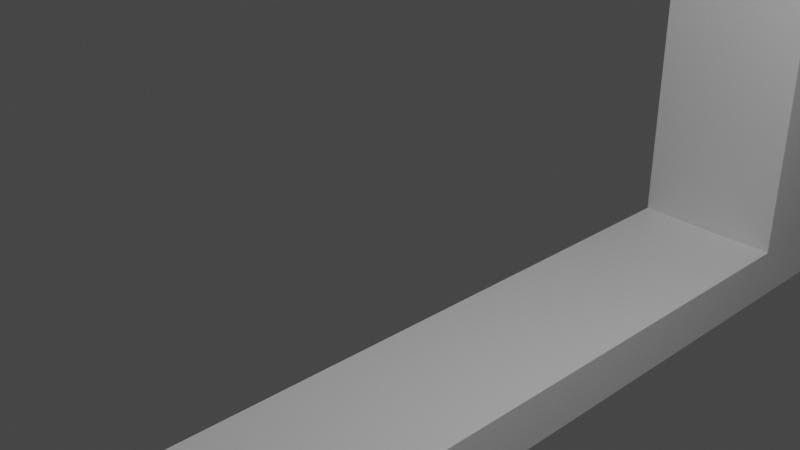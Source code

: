 # Source: City_Wall_Gate.blend  (saved by Blender 3.3.6; exported with 4.5.12 LTS)
import bpy
from mathutils import Matrix  # noqa: F401  (used for matrix-valued properties, if any)

bpy.ops.wm.read_factory_settings(use_empty=True)
scene = bpy.context.scene
scene.name = 'Scene'

# ---- collections
col_collection = bpy.data.collections.new('Collection'); scene.collection.children.link(col_collection)

# ---- materials (node trees are filled in below, after node groups)
mat_material = bpy.data.materials.new('Material')
mat_material.alpha_threshold = 0.0
mat_material.use_transparent_shadow = False
mat_material.roughness = 0.5
mat_material.line_color = (0.0, 0.0, 0.0, 1.0)

# ---- material node trees
mat_material.use_nodes = True; mat_material.node_tree.nodes.clear()
_N = mat_material.node_tree.nodes; _L = mat_material.node_tree.links
n0 = _N.new('ShaderNodeOutputMaterial'); n0.name = 'Material Output'; n0.location = (300, 300)
n1 = _N.new('ShaderNodeBsdfPrincipled'); n1.name = 'Principled BSDF'; n1.location = (10, 300)
n1.distribution = 'GGX'
n1.subsurface_method = 'RANDOM_WALK_SKIN'
n1.inputs[3].default_value = 1.45
n1.inputs[27].default_value = (0.0, 0.0, 0.0, 1.0)
n1.inputs[28].default_value = 1.0
_L.new(n1.outputs[0], n0.inputs[0])
n0.is_active_output = True

# ---- world
world_world = bpy.data.worlds.new('World'); scene.world = world_world
world_world.use_nodes = True; world_world.node_tree.nodes.clear()
_N = world_world.node_tree.nodes; _L = world_world.node_tree.links
n0 = _N.new('ShaderNodeOutputWorld'); n0.name = 'World Output'; n0.location = (300, 300)
n1 = _N.new('ShaderNodeBackground'); n1.name = 'Background'; n1.location = (10, 300)
n1.inputs[0].default_value = (0.05088, 0.05088, 0.05088, 1.0)
_L.new(n1.outputs[0], n0.inputs[0])
n0.is_active_output = True
world_world.color = (0.05088, 0.05088, 0.05088)
world_world.use_sun_shadow = False
world_world.sun_shadow_jitter_overblur = 0.0

# ---- cameras
cam_camera = bpy.data.cameras.new('Camera')
cam_camera.clip_end = 100.0
cam_camera.ortho_scale = 7.314

# ---- lights
light_light = bpy.data.lights.new('Light', 'POINT')
light_light.transmission_factor = 0.0
light_light.energy = 1000.0
light_light.shadow_soft_size = 0.1
light_light.shadow_maximum_resolution = 0.006
light_light.use_absolute_resolution = True

# ---- meshes
me_cube = bpy.data.meshes.new('Cube')
me_cube.from_pydata([(1.0, 1.0, 1.0), (1.0, 1.0, -1.0), (1.0, -1.0, 1.0), (1.0, -1.0, -1.0), (-1.0, 0.5287, -0.09685), (-1.0, 0.5287, -0.953), (-1.0, -0.5287, -0.09685), (-1.0, -0.5287, -0.953), (-1.0, 1.0, -1.0), (-1.0, -1.0, -1.0), (-1.0, -1.0, 1.0), (-1.0, 1.0, 1.0), (0.9884, 0.5287, -0.953), (0.9884, -0.5287, -0.953), (0.9884, -0.5287, -0.09685), (0.9884, 0.5287, -0.09685)], [], [(0, 11, 10, 2), (3, 2, 10, 9), (4, 5, 12, 15), (8, 1, 3, 9), (1, 12, 13, 3), (8, 11, 0, 1), (7, 5, 8, 9), (6, 7, 9, 10), (5, 4, 11, 8), (4, 6, 10, 11), (5, 7, 13, 12), (6, 4, 15, 14), (7, 6, 14, 13), (3, 13, 14, 2), (0, 15, 12, 1), (2, 14, 15, 0)])
_uv = me_cube.uv_layers.new(name='UVMap')
_uv.uv.foreach_set('vector', [0.625, 0.5, 0.875, 0.5, 0.875, 0.75, 0.625, 0.75, 0.375, 0.75, 0.625, 0.75, 0.625, 1.0, 0.375, 1.0, 0.5812, 0.2062, 0.4188, 0.2062, 0.4188, 0.2062, 0.5812, 0.2062, 0.125, 0.5, 0.375, 0.5, 0.375, 0.75, 0.125, 0.75, 0.375, 0.5, 0.3806, 0.5492, 0.3806, 0.6977, 0.375, 0.75, 0.375, 0.25, 0.625, 0.25, 0.625, 0.5, 0.375, 0.5, 0.4188, 0.04379, 0.4188, 0.2062, 0.375, 0.25, 0.375, 0.0, 0.5812, 0.04379, 0.4188, 0.04379, 0.375, 0.0, 0.625, 0.0, 0.4188, 0.2062, 0.5812, 0.2062, 0.625, 0.25, 0.375, 0.25, 0.5812, 0.2062, 0.5812, 0.04379, 0.625, 0.0, 0.625, 0.25, 0.4188, 0.2062, 0.4188, 0.04379, 0.4188, 0.04379, 0.4188, 0.2062, 0.5812, 0.04379, 0.5812, 0.2062, 0.5812, 0.2062, 0.5812, 0.04379, 0.4188, 0.04379, 0.5812, 0.04379, 0.5812, 0.04379, 0.4188, 0.04379, 0.375, 0.75, 0.3806, 0.6977, 0.4919, 0.6971, 0.625, 0.75, 0.625, 0.5, 0.4926, 0.5503, 0.3806, 0.5492, 0.375, 0.5, 0.625, 0.75, 0.4919, 0.6971, 0.4926, 0.5503, 0.625, 0.5])
me_cube.materials.append(mat_material)
me_cube.use_mirror_vertex_groups = False
me_cube.update()
me_cube_001 = bpy.data.meshes.new('Cube.001')
me_cube_001.from_pydata([(-1.0, -1.0, -1.0), (-1.0, -1.0, 1.0), (-1.0, 1.0, -1.0), (-1.0, 1.0, 1.0), (1.0, -1.0, -1.0), (1.0, -1.0, 1.0), (1.0, 1.0, -1.0), (1.0, 1.0, 1.0)], [], [(0, 1, 3, 2), (2, 3, 7, 6), (6, 7, 5, 4), (4, 5, 1, 0), (2, 6, 4, 0), (7, 3, 1, 5)])
_uv = me_cube_001.uv_layers.new(name='UVMap')
_uv.uv.foreach_set('vector', [0.375, 0.0, 0.625, 0.0, 0.625, 0.25, 0.375, 0.25, 0.375, 0.25, 0.625, 0.25, 0.625, 0.5, 0.375, 0.5, 0.375, 0.5, 0.625, 0.5, 0.625, 0.75, 0.375, 0.75, 0.375, 0.75, 0.625, 0.75, 0.625, 1.0, 0.375, 1.0, 0.125, 0.5, 0.375, 0.5, 0.375, 0.75, 0.125, 0.75, 0.625, 0.5, 0.875, 0.5, 0.875, 0.75, 0.625, 0.75])
me_cube_001.update()
me_cube_002 = bpy.data.meshes.new('Cube.002')
me_cube_002.from_pydata([(-1.0, -1.0, -1.0), (-1.0, -1.0, 1.0), (-1.0, 1.0, -1.0), (-1.0, 1.0, 1.0), (1.0, -1.0, -1.0), (1.0, -1.0, 1.0), (1.0, 1.0, -1.0), (1.0, 1.0, 1.0)], [], [(0, 1, 3, 2), (2, 3, 7, 6), (6, 7, 5, 4), (4, 5, 1, 0), (2, 6, 4, 0), (7, 3, 1, 5)])
_uv = me_cube_002.uv_layers.new(name='UVMap')
_uv.uv.foreach_set('vector', [0.375, 0.0, 0.625, 0.0, 0.625, 0.25, 0.375, 0.25, 0.375, 0.25, 0.625, 0.25, 0.625, 0.5, 0.375, 0.5, 0.375, 0.5, 0.625, 0.5, 0.625, 0.75, 0.375, 0.75, 0.375, 0.75, 0.625, 0.75, 0.625, 1.0, 0.375, 1.0, 0.125, 0.5, 0.375, 0.5, 0.375, 0.75, 0.125, 0.75, 0.625, 0.5, 0.875, 0.5, 0.875, 0.75, 0.625, 0.75])
me_cube_002.update()
me_cylinder_001 = bpy.data.meshes.new('Cylinder.001')
me_cylinder_001.from_pydata([(0.0, 1.0, -1.0), (0.0, 1.0, 1.0), (0.7071, 0.7071, -1.0), (0.7071, 0.7071, 1.0), (1.0, 0.0, -1.0), (1.0, 0.0, 1.0), (0.7071, -0.7071, -1.0), (0.7071, -0.7071, 1.0), (0.0, -1.0, -1.0), (0.0, -1.0, 1.0), (-0.7071, -0.7071, -1.0), (-0.7071, -0.7071, 1.0), (-1.0, 0.0, -1.0), (-1.0, 0.0, 1.0), (-0.7071, 0.7071, -1.0), (-0.7071, 0.7071, 1.0)], [], [(0, 1, 3, 2), (2, 3, 5, 4), (4, 5, 7, 6), (6, 7, 9, 8), (8, 9, 11, 10), (10, 11, 13, 12), (3, 1, 15, 13, 11, 9, 7, 5), (12, 13, 15, 14), (14, 15, 1, 0), (0, 2, 4, 6, 8, 10, 12, 14)])
_uv = me_cylinder_001.uv_layers.new(name='UVMap')
_uv.uv.foreach_set('vector', [1.0, 0.5, 1.0, 1.0, 0.875, 1.0, 0.875, 0.5, 0.875, 0.5, 0.875, 1.0, 0.75, 1.0, 0.75, 0.5, 0.75, 0.5, 0.75, 1.0, 0.625, 1.0, 0.625, 0.5, 0.625, 0.5, 0.625, 1.0, 0.5, 1.0, 0.5, 0.5, 0.5, 0.5, 0.5, 1.0, 0.375, 1.0, 0.375, 0.5, 0.375, 0.5, 0.375, 1.0, 0.25, 1.0, 0.25, 0.5, 0.4197, 0.4197, 0.25, 0.49, 0.08029, 0.4197, 0.01, 0.25, 0.08029, 0.08029, 0.25, 0.01, 0.4197, 0.08029, 0.49, 0.25, 0.25, 0.5, 0.25, 1.0, 0.125, 1.0, 0.125, 0.5, 0.125, 0.5, 0.125, 1.0, 0.0, 1.0, 0.0, 0.5, 0.75, 0.49, 0.9197, 0.4197, 0.99, 0.25, 0.9197, 0.08029, 0.75, 0.01, 0.5803, 0.08029, 0.51, 0.25, 0.5803, 0.4197])
me_cylinder_001.update()

# ---- objects
ob_cube = bpy.data.objects.new('Cube', me_cube)
ob_light = bpy.data.objects.new('Light', light_light)
ob_camera = bpy.data.objects.new('Camera', cam_camera)
ob_cube_001 = bpy.data.objects.new('Cube.001', me_cube_001)
ob_cube_002 = bpy.data.objects.new('Cube.002', me_cube_002)
ob_cylinder = bpy.data.objects.new('Cylinder', me_cylinder_001)

# ---- transforms, parenting, visibility, modifiers, constraints
ob_cube.location = (0.0, 0.0, 11.82)
ob_cube.scale = (1.0, 11.42, 14.72)
ob_cube.lock_rotations_4d = False
ob_cube.empty_display_type = 'ARROWS'
ob_cube.lineart.crease_threshold = 0.0
ob_light.location = (4.076, 1.005, 5.904)
ob_light.rotation_euler = (0.6503, 0.05522, 1.866)
ob_light.lock_rotations_4d = False
ob_light.empty_display_type = 'ARROWS'
ob_light.color = (0.0, 0.0, 0.0, 0.0)
ob_light.lineart.crease_threshold = 0.0
ob_camera.location = (7.359, -6.926, 4.958)
ob_camera.rotation_euler = (1.109, 0.0, 0.8149)
ob_camera.lock_rotations_4d = False
ob_camera.empty_display_type = 'ARROWS'
ob_camera.color = (0.0, 0.0, 0.0, 0.0)
ob_camera.display_type = 'WIRE'
ob_camera.lineart.crease_threshold = 0.0
ob_cube_001.location = (0.0, 0.0, 12.91)
ob_cube_001.scale = (4.469, 11.52, 1.0)
ob_cube_002.location = (0.0, 0.0, 25.67)
ob_cube_002.scale = (4.469, 11.52, 1.0)
ob_cylinder.location = (1.192e-07, -12.0, 13.19)
ob_cylinder.scale = (1.0, 1.0, 16.0)

# ---- collection membership
col_collection.objects.link(ob_cube)
col_collection.objects.link(ob_light)
col_collection.objects.link(ob_camera)
col_collection.objects.link(ob_cube_001)
col_collection.objects.link(ob_cube_002)
col_collection.objects.link(ob_cylinder)

# ---- scene / render settings (as saved in the file)
scene.camera = ob_camera
scene.frame_start = 1; scene.frame_end = 250; scene.frame_set(1)
scene.render.engine = 'BLENDER_EEVEE_NEXT'
scene.cycles.sampling_pattern = 'TABULATED_SOBOL'
scene.cycles.use_light_tree = False
scene.view_settings.view_transform = 'Filmic'
bpy.context.view_layer.update()
